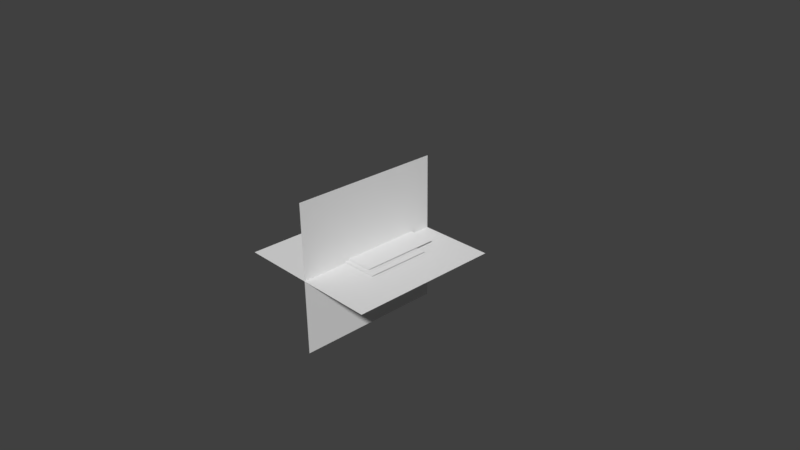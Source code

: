 # Source: cutfx.blend  (saved by Blender 2.79.0; exported with 4.5.12 LTS)
import bpy
from mathutils import Matrix  # noqa: F401  (used for matrix-valued properties, if any)

bpy.ops.wm.read_factory_settings(use_empty=True)
scene = bpy.context.scene
scene.name = 'Scene'

# ---- collections
col_collection_1 = bpy.data.collections.new('Collection 1'); scene.collection.children.link(col_collection_1)

# ---- materials (node trees are filled in below, after node groups)
mat_material = bpy.data.materials.new('Material')
mat_material.alpha_threshold = 0.0
mat_material.use_transparent_shadow = False
mat_material.roughness = 0.5

# ---- material node trees

# ---- world
world_world = bpy.data.worlds.new('World'); scene.world = world_world
world_world.color = (0.05088, 0.05088, 0.05088)
world_world.use_sun_shadow = False
world_world.sun_shadow_jitter_overblur = 0.0
world_world.cycles.sampling_method = 'MANUAL'

# ---- cameras
cam_camera = bpy.data.cameras.new('Camera')
cam_camera.clip_end = 100.0
cam_camera.lens = 35.0
cam_camera.sensor_width = 32.0
cam_camera.sensor_height = 18.0
cam_camera.ortho_scale = 7.314
cam_camera.dof.focus_distance = 0.0
cam_camera.dof.aperture_fstop = 128.0

# ---- meshes
me_00glow_001 = bpy.data.meshes.new('00glow.001')
me_00glow_001.from_pydata([(-1.044, -1.044, -1.244e-07), (1.044, -1.044, -1.244e-07), (-1.044, 1.044, 1.244e-07), (1.044, 1.044, 1.244e-07)], [], [(0, 1, 3, 2)])
_uv = me_00glow_001.uv_layers.new(name='UVMap')
_uv.uv.foreach_set('vector', [7.076e-05, 0.51, 0.9999, 0.51, 0.9999, 0.998, 7.07e-05, 0.998])
me_00glow_001.use_remesh_preserve_volume = False
me_00glow_001.use_remesh_preserve_attributes = False
me_00glow_001.use_mirror_vertex_groups = False
me_00glow_001.update()
me_01arc = bpy.data.meshes.new('01arc')
me_01arc.from_pydata([(-0.503, -0.4029, -3.646e-08), (0.503, -0.4029, -3.646e-08), (0.503, 0.4929, 4.718e-08), (-0.503, 0.4929, 4.718e-08)], [], [(0, 1, 2, 3)])
_uv = me_01arc.uv_layers.new(name='UVMap')
_uv.uv.foreach_set('vector', [7.075e-05, 0.07165, 0.9999, 0.07165, 0.9999, 0.5, 7.071e-05, 0.5])
me_01arc.materials.append(mat_material)
me_01arc.use_remesh_preserve_volume = False
me_01arc.use_remesh_preserve_attributes = False
me_01arc.use_mirror_vertex_groups = False
me_01arc.update()
me_02cut = bpy.data.meshes.new('02cut')
me_02cut.from_pydata([(-0.1265, -0.6905, -8.231e-08), (0.1265, -0.6905, -8.231e-08), (-0.1265, 0.6905, 8.231e-08), (0.1265, 0.6905, 8.231e-08)], [], [(0, 1, 3, 2)])
_uv = me_02cut.uv_layers.new(name='UVMap')
_uv.uv.foreach_set('vector', [0.001709, 0.04883, 0.00171, 0.0007025, 0.997, 0.0007026, 0.997, 0.04883])
me_02cut.use_remesh_preserve_volume = False
me_02cut.use_remesh_preserve_attributes = False
me_02cut.use_mirror_vertex_groups = False
me_02cut.update()
me_00glow = bpy.data.meshes.new('00glow')
me_00glow.from_pydata([(-1.044, -1.044, -1.244e-07), (1.044, -1.044, -1.244e-07), (-1.044, 1.044, 1.244e-07), (1.044, 1.044, 1.244e-07)], [], [(0, 1, 3, 2)])
_uv = me_00glow.uv_layers.new(name='UVMap')
_uv.uv.foreach_set('vector', [7.076e-05, 0.51, 0.9999, 0.51, 0.9999, 0.998, 7.07e-05, 0.998])
me_00glow.use_remesh_preserve_volume = False
me_00glow.use_remesh_preserve_attributes = False
me_00glow.use_mirror_vertex_groups = False
me_00glow.update()

# ---- objects
ob_00glow_001 = bpy.data.objects.new('00glow.001', me_00glow_001)
ob_01arc = bpy.data.objects.new('01arc', me_01arc)
ob_02cut = bpy.data.objects.new('02cut', me_02cut)
ob_00glow = bpy.data.objects.new('00glow', me_00glow)
ob_camera = bpy.data.objects.new('Camera', cam_camera)

# ---- transforms, parenting, visibility, modifiers, constraints
ob_00glow_001.location = (0.0, -0.07108, 0.04564)
ob_00glow_001.rotation_euler = (-0.0, 1.571, 0.0)
ob_00glow_001.lineart.crease_threshold = 0.0
ob_01arc.location = (0.0, -0.07108, 0.06703)
ob_01arc.lineart.crease_threshold = 0.0
ob_02cut.location = (1.49e-08, 0.1289, 0.08733)
ob_02cut.scale = (2.998, 0.7932, 1.0)
ob_02cut.lineart.crease_threshold = 0.0
ob_00glow.location = (0.0, -0.07108, 0.04564)
ob_00glow.lineart.crease_threshold = 0.0
ob_camera.location = (7.481, -6.508, 5.344)
ob_camera.rotation_euler = (1.109, 0.01082, 0.8149)
ob_camera.lock_rotations_4d = False
ob_camera.empty_display_type = 'ARROWS'
ob_camera.color = (0.0, 0.0, 0.0, 0.0)
ob_camera.display_type = 'WIRE'
ob_camera.lineart.crease_threshold = 0.0

# ---- collection membership
col_collection_1.objects.link(ob_00glow_001)
col_collection_1.objects.link(ob_01arc)
col_collection_1.objects.link(ob_02cut)
col_collection_1.objects.link(ob_00glow)
col_collection_1.objects.link(ob_camera)

# ---- scene / render settings (as saved in the file)
scene.camera = ob_camera
scene.frame_start = 1; scene.frame_end = 250; scene.frame_set(1)
scene.render.engine = 'BLENDER_EEVEE_NEXT'
scene.render.resolution_percentage = 50
scene.render.dither_intensity = 0.0
scene.cycles.use_denoising = False
scene.cycles.samples = 128
scene.cycles.sampling_pattern = 'TABULATED_SOBOL'
scene.cycles.use_adaptive_sampling = False
scene.cycles.use_light_tree = False
scene.cycles.blur_glossy = 0.0
scene.cycles.sample_clamp_indirect = 0.0
scene.view_settings.view_transform = 'Standard'
bpy.context.view_layer.update()

# ---- added for rendering (the .blend has no usable light): sun
light_auto_sun = bpy.data.lights.new('AutoSun', 'SUN')
light_auto_sun.energy = 3.0
light_auto_sun.angle = 0.0523599
ob_auto_sun = bpy.data.objects.new('AutoSun', light_auto_sun)
scene.collection.objects.link(ob_auto_sun)
ob_auto_sun.rotation_euler = (0.872665, 0.174533, 0.523599)
bpy.context.view_layer.update()
